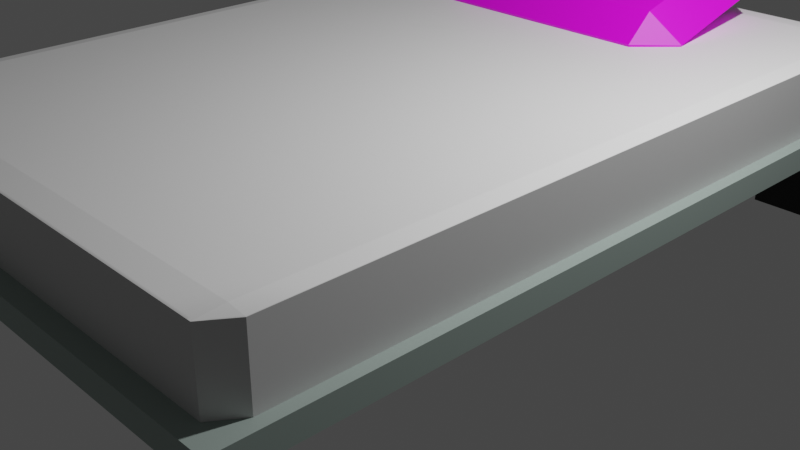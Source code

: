 # Source: Bed.blend  (saved by Blender 3.3.6; exported with 4.5.12 LTS)
import bpy
from mathutils import Matrix  # noqa: F401  (used for matrix-valued properties, if any)

bpy.ops.wm.read_factory_settings(use_empty=True)
scene = bpy.context.scene
scene.name = 'Scene'

# ---- collections
col_collection = bpy.data.collections.new('Collection'); scene.collection.children.link(col_collection)

# ---- images (referenced by path relative to the original .blend; pixels are not part of the script)
import os
ASSET_DIR = os.environ.get("B2B_ASSET_DIR", "")  # directory of the original .blend (textures are referenced by path, not embedded)
HERE = os.path.dirname(os.path.abspath(__file__))  # packed textures are extracted next to this script under _unpacked/

def load_image(name, relpath, width, height, colorspace="sRGB"):
    """Load a texture the original file referenced (path relative to the .blend, or extracted next to this script)."""
    p = next((c for c in (os.path.join(HERE, relpath), os.path.join(ASSET_DIR, relpath)) if relpath and os.path.exists(c)), "")
    if p:
        img = bpy.data.images.load(p, check_existing=True)
        img.name = name
    else:  # same state as the original file: an image datablock whose file is absent (Cycles renders it pink)
        img = bpy.data.images.new(name, width, height)
        img.source = "FILE"
        img.filepath = "//" + (relpath or name)
    img.colorspace_settings.name = colorspace
    return img
img_material_base_color = load_image('Material Base Color', '_unpacked/Material_Base_Color.6b64713d.png', 1024, 1024, 'sRGB')
img_cube_001_base_color = load_image('Cube.001 Base Color', '_unpacked/Cube.f4004ace.png', 1024, 1024, 'sRGB')
img_cube_002_base_color = load_image('Cube.002 Base Color', '', 1024, 1024, 'sRGB')

# ---- materials (node trees are filled in below, after node groups)
mat_material = bpy.data.materials.new('Material')
mat_material.alpha_threshold = 0.0
mat_material.use_transparent_shadow = False
mat_material.roughness = 0.5
mat_material.line_color = (0.0, 0.0, 0.0, 1.0)
mat_material_001 = bpy.data.materials.new('Material.001')
mat_material_001.use_transparent_shadow = False
mat_material_002 = bpy.data.materials.new('Material.002')
mat_material_002.use_transparent_shadow = False

# ---- material node trees
mat_material.use_nodes = True; mat_material.node_tree.nodes.clear()
_N = mat_material.node_tree.nodes; _L = mat_material.node_tree.links
n0 = _N.new('ShaderNodeOutputMaterial'); n0.name = 'Material Output'; n0.location = (300, 300)
n1 = _N.new('ShaderNodeBsdfPrincipled'); n1.name = 'Principled BSDF'; n1.location = (10, 300)
n1.distribution = 'GGX'
n1.subsurface_method = 'RANDOM_WALK_SKIN'
n1.inputs[3].default_value = 1.45
n1.inputs[27].default_value = (0.0, 0.0, 0.0, 1.0)
n1.inputs[28].default_value = 1.0
n2 = _N.new('ShaderNodeTexImage'); n2.name = 'Image Texture'; n2.location = (-280, 275)
n2.image = img_material_base_color
_L.new(n1.outputs[0], n0.inputs[0])
_L.new(n2.outputs[0], n1.inputs[0])
n0.is_active_output = True
mat_material_001.use_nodes = True; mat_material_001.node_tree.nodes.clear()
_N = mat_material_001.node_tree.nodes; _L = mat_material_001.node_tree.links
n0 = _N.new('ShaderNodeBsdfPrincipled'); n0.name = 'Principled BSDF'; n0.location = (10, 300)
n0.distribution = 'GGX'
n0.subsurface_method = 'RANDOM_WALK_SKIN'
n0.inputs[3].default_value = 1.45
n0.inputs[27].default_value = (0.0, 0.0, 0.0, 1.0)
n0.inputs[28].default_value = 1.0
n1 = _N.new('ShaderNodeOutputMaterial'); n1.name = 'Material Output'; n1.location = (300, 300)
n2 = _N.new('ShaderNodeTexImage'); n2.name = 'Image Texture'; n2.location = (-280, 275)
n2.image = img_cube_001_base_color
_L.new(n0.outputs[0], n1.inputs[0])
_L.new(n2.outputs[0], n0.inputs[0])
n1.is_active_output = True
mat_material_002.use_nodes = True; mat_material_002.node_tree.nodes.clear()
_N = mat_material_002.node_tree.nodes; _L = mat_material_002.node_tree.links
n0 = _N.new('ShaderNodeBsdfPrincipled'); n0.name = 'Principled BSDF'; n0.location = (10, 300)
n0.distribution = 'GGX'
n0.subsurface_method = 'RANDOM_WALK_SKIN'
n0.inputs[3].default_value = 1.45
n0.inputs[27].default_value = (0.0, 0.0, 0.0, 1.0)
n0.inputs[28].default_value = 1.0
n1 = _N.new('ShaderNodeOutputMaterial'); n1.name = 'Material Output'; n1.location = (300, 300)
n2 = _N.new('ShaderNodeTexImage'); n2.name = 'Image Texture'; n2.location = (-280, 275)
n2.image = img_cube_002_base_color
_L.new(n0.outputs[0], n1.inputs[0])
_L.new(n2.outputs[0], n0.inputs[0])
n1.is_active_output = True

# ---- world
world_world = bpy.data.worlds.new('World'); scene.world = world_world
world_world.use_nodes = True; world_world.node_tree.nodes.clear()
_N = world_world.node_tree.nodes; _L = world_world.node_tree.links
n0 = _N.new('ShaderNodeOutputWorld'); n0.name = 'World Output'; n0.location = (300, 300)
n1 = _N.new('ShaderNodeBackground'); n1.name = 'Background'; n1.location = (10, 300)
n1.inputs[0].default_value = (0.05088, 0.05088, 0.05088, 1.0)
_L.new(n1.outputs[0], n0.inputs[0])
n0.is_active_output = True
world_world.color = (0.05088, 0.05088, 0.05088)
world_world.use_sun_shadow = False
world_world.sun_shadow_jitter_overblur = 0.0

# ---- cameras
cam_camera = bpy.data.cameras.new('Camera')
cam_camera.clip_end = 100.0
cam_camera.ortho_scale = 7.314

# ---- lights
light_light = bpy.data.lights.new('Light', 'POINT')
light_light.transmission_factor = 0.0
light_light.energy = 1000.0
light_light.shadow_soft_size = 0.1
light_light.shadow_maximum_resolution = 0.006
light_light.use_absolute_resolution = True

# ---- meshes
me_cube = bpy.data.meshes.new('Cube')
me_cube.from_pydata([(-1.0, -1.0, 1.0), (-0.885, -0.9499, -1.166), (-1.0, 0.0, -1.0), (-1.0, 0.0, 1.0), (0.0, -1.0, 1.0), (0.0, -1.0, -1.0), (0.0, 0.0, -1.0), (0.0, 0.0, 1.0), (-1.0, -1.0, -1.0), (-0.885, -0.8525, -1.166), (-0.6657, -0.8525, -1.166), (-0.6657, -0.9499, -1.166), (-0.885, -0.9499, -8.789), (-0.885, -0.8525, -8.789), (-0.6657, -0.8525, -8.789), (-0.6657, -0.9499, -8.789), (1.0, -1.0, 1.0), (0.885, -0.9499, -1.166), (1.0, 0.0, -1.0), (1.0, 0.0, 1.0), (1.0, -1.0, -1.0), (0.885, -0.8525, -1.166), (0.6657, -0.8525, -1.166), (0.6657, -0.9499, -1.166), (0.885, -0.9499, -8.789), (0.885, -0.8525, -8.789), (0.6657, -0.8525, -8.789), (0.6657, -0.9499, -8.789), (-1.0, 1.0, 1.0), (-0.885, 0.9499, -1.166), (0.0, 1.0, 1.0), (0.0, 1.0, -1.0), (-1.0, 1.0, -1.0), (-0.885, 0.8525, -1.166), (-0.6657, 0.8525, -1.166), (-0.6657, 0.9499, -1.166), (-0.885, 0.9499, -8.789), (-0.885, 0.8525, -8.789), (-0.6657, 0.8525, -8.789), (-0.6657, 0.9499, -8.789), (1.0, 1.0, 1.0), (0.885, 0.9499, -1.166), (1.0, 1.0, -1.0), (0.885, 0.8525, -1.166), (0.6657, 0.8525, -1.166), (0.6657, 0.9499, -1.166), (0.885, 0.9499, -8.789), (0.885, 0.8525, -8.789), (0.6657, 0.8525, -8.789), (0.6657, 0.9499, -8.789)], [], [(7, 3, 0, 4), (5, 4, 0, 8), (8, 0, 3, 2), (10, 11, 15, 14), (9, 1, 8, 2), (10, 9, 2, 6), (1, 11, 5, 8), (11, 10, 6, 5), (13, 14, 15, 12), (9, 10, 14, 13), (11, 1, 12, 15), (1, 9, 13, 12), (7, 4, 16, 19), (5, 20, 16, 4), (20, 18, 19, 16), (22, 26, 27, 23), (21, 18, 20, 17), (22, 6, 18, 21), (17, 20, 5, 23), (23, 5, 6, 22), (25, 24, 27, 26), (21, 25, 26, 22), (23, 27, 24, 17), (17, 24, 25, 21), (7, 30, 28, 3), (31, 32, 28, 30), (32, 2, 3, 28), (34, 38, 39, 35), (33, 2, 32, 29), (34, 6, 2, 33), (29, 32, 31, 35), (35, 31, 6, 34), (37, 36, 39, 38), (33, 37, 38, 34), (35, 39, 36, 29), (29, 36, 37, 33), (7, 19, 40, 30), (31, 30, 40, 42), (42, 40, 19, 18), (44, 45, 49, 48), (43, 41, 42, 18), (44, 43, 18, 6), (41, 45, 31, 42), (45, 44, 6, 31), (47, 48, 49, 46), (43, 44, 48, 47), (45, 41, 46, 49), (41, 43, 47, 46)])
_uv = me_cube.uv_layers.new(name='UVMap')
_uv.uv.foreach_set('vector', [0.75, 0.625, 0.875, 0.625, 0.875, 0.75, 0.75, 0.75, 0.375, 0.875, 0.625, 0.875, 0.625, 1.0, 0.375, 1.0, 0.375, 0.0, 0.625, 0.0, 0.625, 0.125, 0.375, 0.125, 0.2329, 0.642, 0.2329, 0.7329, 0.2329, 0.7329, 0.2329, 0.642, 0.1421, 0.642, 0.1421, 0.7329, 0.125, 0.75, 0.125, 0.625, 0.2329, 0.642, 0.1421, 0.642, 0.125, 0.625, 0.25, 0.625, 0.1421, 0.7329, 0.2329, 0.7329, 0.25, 0.75, 0.125, 0.75, 0.2329, 0.7329, 0.2329, 0.642, 0.25, 0.625, 0.25, 0.75, 0.1421, 0.642, 0.2329, 0.642, 0.2329, 0.7329, 0.1421, 0.7329, 0.1421, 0.642, 0.2329, 0.642, 0.2329, 0.642, 0.1421, 0.642, 0.2329, 0.7329, 0.1421, 0.7329, 0.1421, 0.7329, 0.2329, 0.7329, 0.1421, 0.7329, 0.1421, 0.642, 0.1421, 0.642, 0.1421, 0.7329, 0.75, 0.625, 0.75, 0.75, 0.875, 0.75, 0.875, 0.625, 0.375, 0.875, 0.375, 1.0, 0.625, 1.0, 0.625, 0.875, 0.375, 0.0, 0.375, 0.125, 0.625, 0.125, 0.625, 0.0, 0.2329, 0.642, 0.2329, 0.642, 0.2329, 0.7329, 0.2329, 0.7329, 0.1421, 0.642, 0.125, 0.625, 0.125, 0.75, 0.1421, 0.7329, 0.2329, 0.642, 0.25, 0.625, 0.125, 0.625, 0.1421, 0.642, 0.1421, 0.7329, 0.125, 0.75, 0.25, 0.75, 0.2329, 0.7329, 0.2329, 0.7329, 0.25, 0.75, 0.25, 0.625, 0.2329, 0.642, 0.1421, 0.642, 0.1421, 0.7329, 0.2329, 0.7329, 0.2329, 0.642, 0.1421, 0.642, 0.1421, 0.642, 0.2329, 0.642, 0.2329, 0.642, 0.2329, 0.7329, 0.2329, 0.7329, 0.1421, 0.7329, 0.1421, 0.7329, 0.1421, 0.7329, 0.1421, 0.7329, 0.1421, 0.642, 0.1421, 0.642, 0.75, 0.625, 0.75, 0.75, 0.875, 0.75, 0.875, 0.625, 0.375, 0.875, 0.375, 1.0, 0.625, 1.0, 0.625, 0.875, 0.375, 0.0, 0.375, 0.125, 0.625, 0.125, 0.625, 0.0, 0.2329, 0.642, 0.2329, 0.642, 0.2329, 0.7329, 0.2329, 0.7329, 0.1421, 0.642, 0.125, 0.625, 0.125, 0.75, 0.1421, 0.7329, 0.2329, 0.642, 0.25, 0.625, 0.125, 0.625, 0.1421, 0.642, 0.1421, 0.7329, 0.125, 0.75, 0.25, 0.75, 0.2329, 0.7329, 0.2329, 0.7329, 0.25, 0.75, 0.25, 0.625, 0.2329, 0.642, 0.1421, 0.642, 0.1421, 0.7329, 0.2329, 0.7329, 0.2329, 0.642, 0.1421, 0.642, 0.1421, 0.642, 0.2329, 0.642, 0.2329, 0.642, 0.2329, 0.7329, 0.2329, 0.7329, 0.1421, 0.7329, 0.1421, 0.7329, 0.1421, 0.7329, 0.1421, 0.7329, 0.1421, 0.642, 0.1421, 0.642, 0.75, 0.625, 0.875, 0.625, 0.875, 0.75, 0.75, 0.75, 0.375, 0.875, 0.625, 0.875, 0.625, 1.0, 0.375, 1.0, 0.375, 0.0, 0.625, 0.0, 0.625, 0.125, 0.375, 0.125, 0.2329, 0.642, 0.2329, 0.7329, 0.2329, 0.7329, 0.2329, 0.642, 0.1421, 0.642, 0.1421, 0.7329, 0.125, 0.75, 0.125, 0.625, 0.2329, 0.642, 0.1421, 0.642, 0.125, 0.625, 0.25, 0.625, 0.1421, 0.7329, 0.2329, 0.7329, 0.25, 0.75, 0.125, 0.75, 0.2329, 0.7329, 0.2329, 0.642, 0.25, 0.625, 0.25, 0.75, 0.1421, 0.642, 0.2329, 0.642, 0.2329, 0.7329, 0.1421, 0.7329, 0.1421, 0.642, 0.2329, 0.642, 0.2329, 0.642, 0.1421, 0.642, 0.2329, 0.7329, 0.1421, 0.7329, 0.1421, 0.7329, 0.2329, 0.7329, 0.1421, 0.7329, 0.1421, 0.642, 0.1421, 0.642, 0.1421, 0.7329])
me_cube.materials.append(mat_material)
me_cube.use_mirror_vertex_groups = False
me_cube.update()
me_cube_001 = bpy.data.meshes.new('Cube.001')
me_cube_001.from_pydata([(-0.9355, -0.9355, -1.128), (-0.9355, -1.0, -1.063), (-1.0, -0.9355, -1.063), (-0.9355, -1.0, 0.8076), (-0.9355, -0.9355, 0.872), (-1.0, -0.9355, 0.8076), (-0.9355, 0.9355, -1.128), (-1.0, 0.9355, -1.063), (-0.9355, 1.0, -1.063), (-0.9355, 0.9355, 0.872), (-0.9355, 1.0, 0.8076), (-1.0, 0.9355, 0.8076), (0.9355, -0.9355, -1.128), (1.0, -0.9355, -1.063), (0.9355, -1.0, -1.063), (0.9355, -0.9355, 0.872), (0.9355, -1.0, 0.8076), (1.0, -0.9355, 0.8076), (0.9355, 0.9355, -1.128), (0.9355, 1.0, -1.063), (1.0, 0.9355, -1.063), (0.9355, 0.9355, 0.872), (1.0, 0.9355, 0.8076), (0.9355, 1.0, 0.8076)], [], [(14, 16, 3, 1), (20, 22, 17, 13), (21, 9, 4, 15), (2, 5, 11, 7), (8, 10, 23, 19), (0, 1, 2), (3, 4, 5), (6, 7, 8), (9, 10, 11), (12, 13, 14), (15, 16, 17), (18, 19, 20), (21, 22, 23), (6, 0, 2, 7), (1, 3, 5, 2), (4, 9, 11, 5), (10, 8, 7, 11), (18, 6, 8, 19), (9, 21, 23, 10), (22, 20, 19, 23), (12, 18, 20, 13), (21, 15, 17, 22), (16, 14, 13, 17), (0, 12, 14, 1), (15, 4, 3, 16), (6, 18, 12, 0)])
_uv = me_cube_001.uv_layers.new(name='UVMap')
_uv.uv.foreach_set('vector', [0.3831, 0.7581, 0.6169, 0.7581, 0.6169, 0.9919, 0.3831, 0.9919, 0.3831, 0.5081, 0.6169, 0.5081, 0.6169, 0.7419, 0.3831, 0.7419, 0.6331, 0.5081, 0.8669, 0.5081, 0.8669, 0.7419, 0.6331, 0.7419, 0.3831, 0.008058, 0.6169, 0.008058, 0.6169, 0.2419, 0.3831, 0.2419, 0.3831, 0.2581, 0.6169, 0.2581, 0.6169, 0.4919, 0.3831, 0.4919, 0.1331, 0.7419, 0.1331, 0.75, 0.125, 0.7419, 0.6169, 0.0, 0.625, 0.008058, 0.6169, 0.008058, 0.1331, 0.5081, 0.125, 0.5081, 0.1331, 0.5, 0.625, 0.2419, 0.6169, 0.25, 0.6169, 0.2419, 0.3669, 0.7419, 0.375, 0.7419, 0.3669, 0.75, 0.625, 0.7581, 0.6169, 0.7581, 0.6169, 0.75, 0.3669, 0.5081, 0.3669, 0.5, 0.375, 0.5081, 0.625, 0.4919, 0.6169, 0.5, 0.6169, 0.4919, 0.1331, 0.5081, 0.1331, 0.7419, 0.125, 0.7419, 0.125, 0.5081, 0.3831, 0.0, 0.6169, 0.0, 0.6169, 0.008058, 0.3831, 0.008058, 0.625, 0.008058, 0.625, 0.2419, 0.6169, 0.2419, 0.6169, 0.008058, 0.6169, 0.2581, 0.3831, 0.2581, 0.3831, 0.2419, 0.6169, 0.2419, 0.3669, 0.5081, 0.1331, 0.5081, 0.1331, 0.5, 0.3669, 0.5, 0.625, 0.2581, 0.625, 0.4919, 0.6169, 0.4919, 0.6169, 0.2581, 0.6169, 0.5081, 0.3831, 0.5081, 0.3831, 0.4919, 0.6169, 0.4919, 0.3669, 0.7419, 0.3669, 0.5081, 0.3831, 0.5081, 0.3831, 0.7419, 0.6331, 0.5081, 0.6331, 0.7419, 0.6169, 0.7419, 0.6169, 0.5081, 0.6169, 0.7581, 0.3831, 0.7581, 0.3831, 0.7419, 0.6169, 0.7419, 0.1331, 0.7419, 0.3669, 0.7419, 0.3669, 0.75, 0.1331, 0.75, 0.625, 0.7581, 0.625, 0.9919, 0.6169, 0.9919, 0.6169, 0.7581, 0.1331, 0.5081, 0.3669, 0.5081, 0.3669, 0.7419, 0.1331, 0.7419])
me_cube_001.materials.append(mat_material_001)
me_cube_001.update()
me_cube_002 = bpy.data.meshes.new('Cube.002')
me_cube_002.from_pydata([(-0.6423, -0.6423, -1.0), (-0.6423, -1.0, -0.3778), (-0.83, -0.6423, 0.0), (-0.6423, -1.0, 0.3778), (-0.6423, -0.6423, 1.0), (-0.6423, 0.6423, -1.0), (-0.83, 0.6423, 0.0), (-0.6423, 1.0, -0.3778), (-0.6423, 0.6423, 1.0), (-0.6423, 1.0, 0.3778), (0.6423, -0.6423, -1.0), (0.83, -0.6423, 0.0), (0.6423, -1.0, -0.3778), (0.6423, -0.6423, 1.0), (0.6423, -1.0, 0.3778), (0.6423, 0.6423, -1.0), (0.6423, 1.0, -0.3778), (0.83, 0.6423, 0.0), (0.6423, 0.6423, 1.0), (0.6423, 1.0, 0.3778)], [], [(12, 14, 3, 1), (18, 8, 4, 13), (7, 9, 19, 16), (0, 1, 2), (3, 4, 2), (5, 6, 7), (8, 9, 6), (10, 11, 12), (13, 14, 11), (15, 16, 17), (18, 17, 19), (5, 0, 2, 6), (1, 3, 2), (4, 8, 6, 2), (9, 7, 6), (15, 5, 7, 16), (8, 18, 19, 9), (17, 16, 19), (10, 15, 17, 11), (18, 13, 11, 17), (14, 12, 11), (0, 10, 12, 1), (13, 4, 3, 14), (5, 15, 10, 0)])
_uv = me_cube_002.uv_layers.new(name='UVMap')
_uv.uv.foreach_set('vector', [0.4197, 0.7947, 0.5803, 0.7947, 0.5803, 0.9553, 0.4197, 0.9553, 0.6697, 0.5447, 0.8303, 0.5447, 0.8303, 0.7053, 0.6697, 0.7053, 0.4197, 0.2947, 0.5803, 0.2947, 0.5803, 0.4553, 0.4197, 0.4553, 0.1697, 0.7053, 0.1697, 0.75, 0.125, 0.7053, 0.5803, 0.0, 0.625, 0.04471, 0.5803, 0.04471, 0.1697, 0.5447, 0.125, 0.5447, 0.1697, 0.5, 0.625, 0.2053, 0.5803, 0.25, 0.5803, 0.2053, 0.3303, 0.7053, 0.375, 0.7053, 0.3303, 0.75, 0.625, 0.7947, 0.5803, 0.7947, 0.5803, 0.75, 0.3303, 0.5447, 0.3303, 0.5, 0.375, 0.5447, 0.625, 0.4553, 0.5803, 0.5, 0.5803, 0.4553, 0.1697, 0.5447, 0.1697, 0.7053, 0.125, 0.7053, 0.125, 0.5447, 0.4197, 0.0, 0.5803, 0.0, 0.4197, 0.04471, 0.625, 0.04471, 0.625, 0.2053, 0.5803, 0.2053, 0.5803, 0.04471, 0.5803, 0.2947, 0.4197, 0.2947, 0.5803, 0.2053, 0.3303, 0.5447, 0.1697, 0.5447, 0.1697, 0.5, 0.3303, 0.5, 0.625, 0.2947, 0.625, 0.4553, 0.5803, 0.4553, 0.5803, 0.2947, 0.4197, 0.5447, 0.4197, 0.4553, 0.5803, 0.4553, 0.3303, 0.7053, 0.3303, 0.5447, 0.4197, 0.5447, 0.4197, 0.7053, 0.6697, 0.5447, 0.6697, 0.7053, 0.5803, 0.7053, 0.5803, 0.5447, 0.5803, 0.7947, 0.4197, 0.7947, 0.5803, 0.7053, 0.1697, 0.7053, 0.3303, 0.7053, 0.3303, 0.75, 0.1697, 0.75, 0.625, 0.7947, 0.625, 0.9553, 0.5803, 0.9553, 0.5803, 0.7947, 0.1697, 0.5447, 0.3303, 0.5447, 0.3303, 0.7053, 0.1697, 0.7053])
me_cube_002.materials.append(mat_material_002)
me_cube_002.update()

# ---- objects
ob_cube = bpy.data.objects.new('Cube', me_cube)
ob_light = bpy.data.objects.new('Light', light_light)
ob_camera = bpy.data.objects.new('Camera', cam_camera)
ob_cube_001 = bpy.data.objects.new('Cube.001', me_cube_001)
ob_cube_002 = bpy.data.objects.new('Cube.002', me_cube_002)

# ---- transforms, parenting, visibility, modifiers, constraints
ob_cube.location = (0.0, 0.0, 0.8034)
ob_cube.scale = (2.881, 4.257, 0.1253)
ob_cube.lock_rotations_4d = False
ob_cube.empty_display_type = 'ARROWS'
ob_cube.lineart.crease_threshold = 0.0
ob_light.location = (4.076, 1.005, 5.904)
ob_light.rotation_euler = (0.6503, 0.05522, 1.866)
ob_light.lock_rotations_4d = False
ob_light.empty_display_type = 'ARROWS'
ob_light.color = (0.0, 0.0, 0.0, 0.0)
ob_light.lineart.crease_threshold = 0.0
ob_camera.location = (7.359, -6.926, 4.958)
ob_camera.rotation_euler = (1.109, 0.0, 0.8149)
ob_camera.lock_rotations_4d = False
ob_camera.empty_display_type = 'ARROWS'
ob_camera.color = (0.0, 0.0, 0.0, 0.0)
ob_camera.display_type = 'WIRE'
ob_camera.lineart.crease_threshold = 0.0
ob_cube_001.location = (0.0, 0.0, 1.316)
ob_cube_001.scale = (2.757, 4.067, 0.3944)
ob_cube_002.location = (0.0, 2.961, 1.853)
ob_cube_002.rotation_euler = (0.2746, -0.0, 0.0)
ob_cube_002.scale = (1.904, 1.03, 0.2997)

# ---- collection membership
col_collection.objects.link(ob_cube)
col_collection.objects.link(ob_light)
col_collection.objects.link(ob_camera)
col_collection.objects.link(ob_cube_001)
col_collection.objects.link(ob_cube_002)

# ---- scene / render settings (as saved in the file)
scene.camera = ob_camera
scene.frame_start = 1; scene.frame_end = 250; scene.frame_set(1)
scene.render.engine = 'BLENDER_EEVEE_NEXT'
scene.cycles.sampling_pattern = 'TABULATED_SOBOL'
scene.cycles.use_light_tree = False
scene.view_settings.view_transform = 'Filmic'
bpy.context.view_layer.update()
